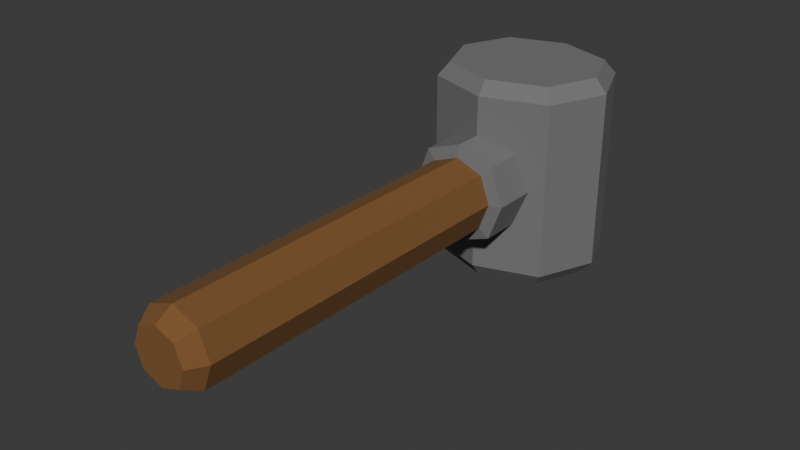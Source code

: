 # Source: Buidling_Hammer.blend  (saved by Blender 4.4.30; exported with 4.5.12 LTS)
import bpy
from mathutils import Matrix  # noqa: F401  (used for matrix-valued properties, if any)

bpy.ops.wm.read_factory_settings(use_empty=True)
scene = bpy.context.scene
scene.name = 'Scene'

# ---- collections
col_collection = bpy.data.collections.new('Collection'); scene.collection.children.link(col_collection)

# ---- materials (node trees are filled in below, after node groups)
mat_material = bpy.data.materials.new('Material')
mat_material.alpha_threshold = 0.0
mat_material.roughness = 0.5
mat_material.line_color = (0.0, 0.0, 0.0, 1.0)
mat_material_001 = bpy.data.materials.new('Material.001')

# ---- material node trees
mat_material.use_nodes = True; mat_material.node_tree.nodes.clear()
_N = mat_material.node_tree.nodes; _L = mat_material.node_tree.links
n0 = _N.new('ShaderNodeOutputMaterial'); n0.name = 'Material Output'; n0.location = (300, 300)
n1 = _N.new('ShaderNodeBsdfPrincipled'); n1.name = 'Principled BSDF'; n1.location = (10, 300)
n1.inputs[0].default_value = (0.2081, 0.09456, 0.02897, 1.0)
n1.inputs[2].default_value = 1.0
n1.inputs[3].default_value = 1.45
_L.new(n1.outputs[0], n0.inputs[0])
n0.is_active_output = True
mat_material_001.use_nodes = True; mat_material_001.node_tree.nodes.clear()
_N = mat_material_001.node_tree.nodes; _L = mat_material_001.node_tree.links
n0 = _N.new('ShaderNodeBsdfPrincipled'); n0.name = 'Principled BSDF'; n0.location = (10, 300)
n0.inputs[0].default_value = (0.1753, 0.1753, 0.1753, 1.0)
n0.inputs[2].default_value = 1.0
n1 = _N.new('ShaderNodeOutputMaterial'); n1.name = 'Material Output'; n1.location = (300, 300)
_L.new(n0.outputs[0], n1.inputs[0])
n1.is_active_output = True

# ---- world
world_world = bpy.data.worlds.new('World'); scene.world = world_world
world_world.use_nodes = True; world_world.node_tree.nodes.clear()
_N = world_world.node_tree.nodes; _L = world_world.node_tree.links
n0 = _N.new('ShaderNodeOutputWorld'); n0.name = 'World Output'; n0.location = (300, 300)
n1 = _N.new('ShaderNodeBackground'); n1.name = 'Background'; n1.location = (10, 300)
n1.inputs[0].default_value = (0.05088, 0.05088, 0.05088, 1.0)
_L.new(n1.outputs[0], n0.inputs[0])
n0.is_active_output = True
world_world.color = (0.05088, 0.05088, 0.05088)
world_world.sun_shadow_jitter_overblur = 0.0

# ---- meshes
me_cube = bpy.data.meshes.new('Cube')
me_cube.from_pydata([(0.07682, 0.9528, -0.07682), (0.07682, -0.2135, -0.07682), (0.07682, 0.9528, 0.07682), (0.07682, -0.2135, 0.07682), (-0.07682, 0.9528, -0.07682), (-0.07682, -0.2135, -0.07682), (-0.07682, 0.9528, 0.07682), (-0.07682, -0.2135, 0.07682), (0.1833, 0.893, -0.253), (0.1833, 0.893, 0.253), (0.1833, 1.224, -0.253), (0.1833, 1.224, 0.253), (-0.1833, 0.893, -0.253), (-0.1833, 0.893, 0.253), (-0.1833, 1.224, -0.253), (-0.1833, 1.224, 0.253), (-0.1587, 0.9152, 0.2922), (-0.1587, 1.201, 0.2922), (0.1587, 0.9152, 0.2922), (0.1587, 1.201, -0.2922), (-0.1587, 1.201, -0.2922), (0.1587, 0.9152, -0.2922), (0.1587, 1.201, 0.2922), (-0.1587, 0.9152, -0.2922), (-0.1056, -0.2135, 4.082e-08), (1.007e-09, -0.2135, -0.1056), (0.07682, 0.3696, -0.07682), (-0.07682, 0.3696, 0.07682), (0.07682, 0.3696, 0.07682), (-0.07682, 0.3696, -0.07682), (1.007e-09, 0.9528, 0.1056), (0.1056, 0.9528, -4.876e-08), (1.007e-09, -0.2135, 0.1056), (-0.1056, 0.9528, -4.977e-08), (-1.007e-09, 0.9528, -0.1056), (0.1056, -0.2135, 4.082e-08), (-0.2521, 1.058, 0.253), (-4.53e-09, 0.8311, 0.253), (0.1833, 0.893, -3.189e-08), (-0.1833, 1.224, -5.908e-08), (0.1833, 1.224, -5.699e-08), (-0.1833, 0.893, -3.398e-08), (4.53e-09, 1.285, -0.253), (0.2521, 1.058, -0.253), (4.53e-09, 1.285, 0.253), (-0.2521, 1.058, -0.253), (-4.53e-09, 0.8311, -0.253), (0.2521, 1.058, 0.253), (-0.2182, 1.058, 0.2922), (2.013e-09, 0.8615, 0.2922), (2.013e-09, 1.255, -0.2922), (0.2182, 1.058, -0.2922), (-2.013e-09, 1.255, 0.2922), (-0.2182, 1.058, -0.2922), (-2.013e-09, 0.8615, -0.2922), (0.2182, 1.058, 0.2922), (0.171, 1.212, 0.2726), (0.171, 0.9041, 0.2726), (-0.171, 0.9041, 0.2726), (-0.171, 1.212, 0.2726), (-0.171, 1.212, -0.2726), (-0.171, 0.9041, -0.2726), (0.171, 0.9041, -0.2726), (0.171, 1.212, -0.2726), (2.516e-10, 0.9528, -4.839e-08), (5.033e-10, 0.3696, 0.1056), (-0.1056, 0.3696, -5.859e-09), (0.1056, 0.3696, -4.852e-09), (-5.033e-10, 0.3696, -0.1056), (-0.2351, 1.058, 0.2726), (-3.523e-09, 1.285, -6.667e-08), (-0.2521, 1.058, -4.993e-08), (0.2351, 1.058, 0.2726), (0.2521, 1.058, -5.072e-08), (3.523e-09, 0.8311, -3.398e-08), (-1.007e-09, 1.058, -0.2922), (1.007e-09, 1.058, 0.2922), (-0.2351, 1.058, -0.2726), (0.2351, 1.058, -0.2726), (5.033e-10, 0.8463, 0.2726), (-5.033e-10, 0.8463, -0.2726), (-5.033e-10, 1.27, 0.2726), (5.033e-10, 1.27, -0.2726), (0.07682, 0.7473, -0.07682), (-0.07682, 0.7473, 0.07682), (0.07682, 0.7473, 0.07682), (-0.07682, 0.7473, -0.07682), (8.495e-10, 0.7473, 0.1056), (-0.1056, 0.7473, -3.607e-08), (0.1056, 0.7473, -3.506e-08), (-8.495e-10, 0.7473, -0.1056), (-0.07682, 0.8561, 0.07682), (0.07682, 0.8561, -0.07682), (0.07682, 0.8561, 0.07682), (-0.07682, 0.8561, -0.07682), (9.231e-10, 0.8561, 0.1056), (-0.1056, 0.8561, -4.249e-08), (0.1056, 0.8561, -4.148e-08), (-9.231e-10, 0.8561, -0.1056), (0.1031, 0.8949, -0.1031), (0.1031, 0.7554, -0.1031), (0.1031, 0.8949, 0.1031), (0.1031, 0.7554, 0.1031), (-0.1031, 0.8949, -0.1031), (-0.1031, 0.7554, -0.1031), (1.238e-09, 0.8949, 0.1417), (1.14e-09, 0.7554, 0.1417), (-0.1417, 0.8949, -4.327e-08), (-0.1417, 0.7554, -3.465e-08), (0.1417, 0.8949, -4.192e-08), (0.1417, 0.7554, -3.33e-08), (-1.238e-09, 0.8949, -0.1417), (-1.14e-09, 0.7554, -0.1417), (-0.1031, 0.7554, 0.1031), (-0.1031, 0.8949, 0.1031), (-0.05593, -0.2622, -0.05593), (-0.07691, -0.2622, 4.363e-08), (-0.05593, -0.2622, 0.05593), (0.05593, -0.2622, -0.05593), (1.212e-09, -0.2622, -0.07691), (1.212e-09, -0.2622, 0.07691), (0.05593, -0.2622, 0.05593), (0.07691, -0.2622, 4.363e-08), (2.958e-10, -0.2622, 4.317e-08)], [], [(0, 34, 64, 31), (34, 4, 33, 64), (64, 33, 6, 30), (31, 64, 30, 2), (3, 28, 65, 32), (93, 2, 30, 95), (95, 30, 6, 91), (32, 65, 27, 7), (7, 27, 66, 24), (91, 6, 33, 96), (96, 33, 4, 94), (24, 66, 29, 5), (24, 5, 115, 116), (35, 3, 121, 122), (25, 1, 118, 119), (3, 32, 120, 121), (1, 26, 67, 35), (92, 0, 31, 97), (97, 31, 2, 93), (35, 67, 28, 3), (5, 29, 68, 25), (94, 4, 34, 98), (98, 34, 0, 92), (25, 68, 26, 1), (15, 36, 69, 59), (36, 13, 58, 69), (69, 58, 16, 48), (59, 69, 48, 17), (11, 40, 70, 44), (40, 10, 42, 70), (70, 42, 14, 39), (44, 70, 39, 15), (15, 39, 71, 36), (39, 14, 45, 71), (71, 45, 12, 41), (36, 71, 41, 13), (9, 47, 72, 57), (47, 11, 56, 72), (72, 56, 22, 55), (57, 72, 55, 18), (9, 38, 73, 47), (38, 8, 43, 73), (73, 43, 10, 40), (47, 73, 40, 11), (13, 41, 74, 37), (41, 12, 46, 74), (74, 46, 8, 38), (37, 74, 38, 9), (21, 54, 75, 51), (54, 23, 53, 75), (75, 53, 20, 50), (51, 75, 50, 19), (16, 49, 76, 48), (49, 18, 55, 76), (76, 55, 22, 52), (48, 76, 52, 17), (12, 45, 77, 61), (45, 14, 60, 77), (77, 60, 20, 53), (61, 77, 53, 23), (10, 43, 78, 63), (43, 8, 62, 78), (78, 62, 21, 51), (63, 78, 51, 19), (13, 37, 79, 58), (37, 9, 57, 79), (79, 57, 18, 49), (58, 79, 49, 16), (8, 46, 80, 62), (46, 12, 61, 80), (80, 61, 23, 54), (62, 80, 54, 21), (11, 44, 81, 56), (44, 15, 59, 81), (81, 59, 17, 52), (56, 81, 52, 22), (14, 42, 82, 60), (42, 10, 63, 82), (82, 63, 19, 50), (60, 82, 50, 20), (68, 90, 83, 26), (29, 86, 90, 68), (67, 89, 85, 28), (26, 83, 89, 67), (66, 88, 86, 29), (27, 84, 88, 66), (65, 87, 84, 27), (28, 85, 87, 65), (91, 96, 107, 114), (84, 87, 106, 113), (96, 94, 103, 107), (88, 84, 113, 108), (92, 97, 109, 99), (86, 88, 108, 104), (97, 93, 101, 109), (89, 83, 100, 110), (112, 111, 99, 100), (104, 103, 111, 112), (110, 109, 101, 102), (100, 99, 109, 110), (108, 107, 103, 104), (113, 114, 107, 108), (106, 105, 114, 113), (102, 101, 105, 106), (87, 85, 102, 106), (95, 91, 114, 105), (83, 90, 112, 100), (93, 95, 105, 101), (90, 86, 104, 112), (98, 92, 99, 111), (85, 89, 110, 102), (94, 98, 111, 103), (115, 119, 123, 116), (119, 118, 122, 123), (123, 122, 121, 120), (116, 123, 120, 117), (32, 7, 117, 120), (5, 25, 119, 115), (1, 35, 122, 118), (7, 24, 116, 117)])
me_cube.polygons.foreach_set('material_index', [0, 0, 0, 0, 0, 0, 0, 0, 0, 0, 0, 0, 0, 0, 0, 0, 0, 0, 0, 0, 0, 0, 0, 0, 1, 1, 1, 1, 1, 1, 1, 1, 1, 1, 1, 1, 1, 1, 1, 1, 1, 1, 1, 1, 1, 1, 1, 1, 1, 1, 1, 1, 1, 1, 1, 1, 1, 1, 1, 1, 1, 1, 1, 1, 1, 1, 1, 1, 1, 1, 1, 1, 1, 1, 1, 1, 1, 1, 1, 1, 0, 0, 0, 0, 0, 0, 0, 0, 0, 1, 0, 1, 0, 1, 0, 1, 1, 1, 1, 1, 1, 1, 1, 1, 1, 0, 1, 0, 1, 0, 1, 0, 0, 0, 0, 0, 0, 0, 0, 0])
_k = {(5, 24): 1.0, (7, 24): 1.0, (1, 25): 1.0, (5, 25): 1.0, (2, 30): 1.0, (6, 30): 1.0, (0, 31): 1.0, (2, 31): 1.0, (7, 32): 1.0, (3, 32): 1.0, (6, 33): 1.0, (4, 33): 1.0, (4, 34): 1.0, (0, 34): 1.0, (3, 35): 1.0, (1, 35): 1.0, (13, 36): 1.0, (15, 36): 1.0, (9, 37): 1.0, (13, 37): 1.0, (10, 42): 1.0, (14, 42): 1.0, (8, 43): 1.0, (10, 43): 1.0, (15, 44): 1.0, (11, 44): 1.0, (14, 45): 1.0, (12, 45): 1.0, (12, 46): 1.0, (8, 46): 1.0, (11, 47): 1.0, (9, 47): 1.0, (16, 48): 1.0, (17, 48): 1.0, (18, 49): 1.0, (16, 49): 1.0, (19, 50): 1.0, (20, 50): 1.0, (21, 51): 1.0, (19, 51): 1.0, (17, 52): 1.0, (22, 52): 1.0, (20, 53): 1.0, (23, 53): 1.0, (23, 54): 1.0, (21, 54): 1.0, (22, 55): 1.0, (18, 55): 1.0, (115, 116): 1.0, (116, 117): 1.0, (118, 119): 1.0, (115, 119): 1.0, (117, 120): 1.0, (120, 121): 1.0, (121, 122): 1.0, (118, 122): 1.0}
me_cube.attributes.new('crease_edge', 'FLOAT', 'EDGE').data.foreach_set('value', [_k.get((min(e.vertices), max(e.vertices)), 0.0) for e in me_cube.edges])
_uv = me_cube.uv_layers.new(name='UVMap')
_uv.uv.foreach_set('vector', [0.625, 0.5, 0.75, 0.5, 0.75, 0.625, 0.625, 0.625, 0.75, 0.5, 0.875, 0.5, 0.875, 0.625, 0.75, 0.625, 0.75, 0.625, 0.875, 0.625, 0.875, 0.75, 0.75, 0.75, 0.625, 0.625, 0.75, 0.625, 0.75, 0.75, 0.625, 0.75, 0.375, 0.75, 0.5, 0.75, 0.5, 0.875, 0.375, 0.875, 0.6043, 0.75, 0.625, 0.75, 0.625, 0.875, 0.6043, 0.875, 0.6043, 0.875, 0.625, 0.875, 0.625, 1.0, 0.6043, 1.0, 0.375, 0.875, 0.5, 0.875, 0.5, 1.0, 0.375, 1.0, 0.375, 0.0, 0.5, 0.0, 0.5, 0.125, 0.375, 0.125, 0.6043, 0.0, 0.625, 0.0, 0.625, 0.125, 0.6043, 0.125, 0.6043, 0.125, 0.625, 0.125, 0.625, 0.25, 0.6043, 0.25, 0.375, 0.125, 0.5, 0.125, 0.5, 0.25, 0.375, 0.25, 0.375, 0.125, 0.375, 0.25, 0.375, 0.25, 0.375, 0.125, 0.375, 0.625, 0.375, 0.75, 0.375, 0.75, 0.375, 0.625, 0.375, 0.375, 0.375, 0.5, 0.375, 0.5, 0.375, 0.375, 0.375, 0.75, 0.375, 0.875, 0.375, 0.875, 0.375, 0.75, 0.375, 0.5, 0.5, 0.5, 0.5, 0.625, 0.375, 0.625, 0.6043, 0.5, 0.625, 0.5, 0.625, 0.625, 0.6043, 0.625, 0.6043, 0.625, 0.625, 0.625, 0.625, 0.75, 0.6043, 0.75, 0.375, 0.625, 0.5, 0.625, 0.5, 0.75, 0.375, 0.75, 0.375, 0.25, 0.5, 0.25, 0.5, 0.375, 0.375, 0.375, 0.6043, 0.25, 0.625, 0.25, 0.625, 0.375, 0.6043, 0.375, 0.6043, 0.375, 0.625, 0.375, 0.625, 0.5, 0.6043, 0.5, 0.375, 0.375, 0.5, 0.375, 0.5, 0.5, 0.375, 0.5, 0.375, 0.0, 0.375, 0.125, 0.375, 0.125, 0.375, 0.0, 0.375, 0.125, 0.375, 0.25, 0.375, 0.25, 0.375, 0.125, 0.375, 0.125, 0.375, 0.25, 0.375, 0.25, 0.375, 0.125, 0.375, 0.0, 0.375, 0.125, 0.375, 0.125, 0.375, 0.0, 0.375, 0.75, 0.5, 0.75, 0.5, 0.875, 0.375, 0.875, 0.5, 0.75, 0.625, 0.75, 0.625, 0.875, 0.5, 0.875, 0.5, 0.875, 0.625, 0.875, 0.625, 1.0, 0.5, 1.0, 0.375, 0.875, 0.5, 0.875, 0.5, 1.0, 0.375, 1.0, 0.375, 0.0, 0.5, 0.0, 0.5, 0.125, 0.375, 0.125, 0.5, 0.0, 0.625, 0.0, 0.625, 0.125, 0.5, 0.125, 0.5, 0.125, 0.625, 0.125, 0.625, 0.25, 0.5, 0.25, 0.375, 0.125, 0.5, 0.125, 0.5, 0.25, 0.375, 0.25, 0.375, 0.5, 0.375, 0.625, 0.375, 0.625, 0.375, 0.5, 0.375, 0.625, 0.375, 0.75, 0.375, 0.75, 0.375, 0.625, 0.375, 0.625, 0.375, 0.75, 0.375, 0.75, 0.375, 0.625, 0.375, 0.5, 0.375, 0.625, 0.375, 0.625, 0.375, 0.5, 0.375, 0.5, 0.5, 0.5, 0.5, 0.625, 0.375, 0.625, 0.5, 0.5, 0.625, 0.5, 0.625, 0.625, 0.5, 0.625, 0.5, 0.625, 0.625, 0.625, 0.625, 0.75, 0.5, 0.75, 0.375, 0.625, 0.5, 0.625, 0.5, 0.75, 0.375, 0.75, 0.375, 0.25, 0.5, 0.25, 0.5, 0.375, 0.375, 0.375, 0.5, 0.25, 0.625, 0.25, 0.625, 0.375, 0.5, 0.375, 0.5, 0.375, 0.625, 0.375, 0.625, 0.5, 0.5, 0.5, 0.375, 0.375, 0.5, 0.375, 0.5, 0.5, 0.375, 0.5, 0.625, 0.5, 0.75, 0.5, 0.75, 0.625, 0.625, 0.625, 0.75, 0.5, 0.875, 0.5, 0.875, 0.625, 0.75, 0.625, 0.75, 0.625, 0.875, 0.625, 0.875, 0.75, 0.75, 0.75, 0.625, 0.625, 0.75, 0.625, 0.75, 0.75, 0.625, 0.75, 0.125, 0.5, 0.25, 0.5, 0.25, 0.625, 0.125, 0.625, 0.25, 0.5, 0.375, 0.5, 0.375, 0.625, 0.25, 0.625, 0.25, 0.625, 0.375, 0.625, 0.375, 0.75, 0.25, 0.75, 0.125, 0.625, 0.25, 0.625, 0.25, 0.75, 0.125, 0.75, 0.625, 0.25, 0.625, 0.125, 0.625, 0.125, 0.625, 0.25, 0.625, 0.125, 0.625, 0.0, 0.625, 0.0, 0.625, 0.125, 0.625, 0.125, 0.625, 0.0, 0.625, 0.0, 0.625, 0.125, 0.625, 0.25, 0.625, 0.125, 0.625, 0.125, 0.625, 0.25, 0.625, 0.75, 0.625, 0.625, 0.625, 0.625, 0.625, 0.75, 0.625, 0.625, 0.625, 0.5, 0.625, 0.5, 0.625, 0.625, 0.625, 0.625, 0.625, 0.5, 0.625, 0.5, 0.625, 0.625, 0.625, 0.75, 0.625, 0.625, 0.625, 0.625, 0.625, 0.75, 0.375, 0.25, 0.375, 0.375, 0.375, 0.375, 0.375, 0.25, 0.375, 0.375, 0.375, 0.5, 0.375, 0.5, 0.375, 0.375, 0.375, 0.375, 0.375, 0.5, 0.375, 0.5, 0.375, 0.375, 0.375, 0.25, 0.375, 0.375, 0.375, 0.375, 0.375, 0.25, 0.625, 0.5, 0.625, 0.375, 0.625, 0.375, 0.625, 0.5, 0.625, 0.375, 0.625, 0.25, 0.625, 0.25, 0.625, 0.375, 0.625, 0.375, 0.625, 0.25, 0.625, 0.25, 0.625, 0.375, 0.625, 0.5, 0.625, 0.375, 0.625, 0.375, 0.625, 0.5, 0.375, 0.75, 0.375, 0.875, 0.375, 0.875, 0.375, 0.75, 0.375, 0.875, 0.375, 1.0, 0.375, 1.0, 0.375, 0.875, 0.375, 0.875, 0.375, 1.0, 0.375, 1.0, 0.375, 0.875, 0.375, 0.75, 0.375, 0.875, 0.375, 0.875, 0.375, 0.75, 0.625, 1.0, 0.625, 0.875, 0.625, 0.875, 0.625, 1.0, 0.625, 0.875, 0.625, 0.75, 0.625, 0.75, 0.625, 0.875, 0.625, 0.875, 0.625, 0.75, 0.625, 0.75, 0.625, 0.875, 0.625, 1.0, 0.625, 0.875, 0.625, 0.875, 0.625, 1.0, 0.5, 0.375, 0.586, 0.375, 0.586, 0.5, 0.5, 0.5, 0.5, 0.25, 0.586, 0.25, 0.586, 0.375, 0.5, 0.375, 0.5, 0.625, 0.586, 0.625, 0.586, 0.75, 0.5, 0.75, 0.5, 0.5, 0.586, 0.5, 0.586, 0.625, 0.5, 0.625, 0.5, 0.125, 0.586, 0.125, 0.586, 0.25, 0.5, 0.25, 0.5, 0.0, 0.586, 0.0, 0.586, 0.125, 0.5, 0.125, 0.5, 0.875, 0.586, 0.875, 0.586, 1.0, 0.5, 1.0, 0.5, 0.75, 0.586, 0.75, 0.586, 0.875, 0.5, 0.875, 0.6043, 0.0, 0.6043, 0.125, 0.6043, 0.125, 0.6043, 0.0, 0.586, 1.0, 0.586, 0.875, 0.586, 0.875, 0.586, 1.0, 0.6043, 0.125, 0.6043, 0.25, 0.6043, 0.25, 0.6043, 0.125, 0.586, 0.125, 0.586, 0.0, 0.586, 0.0, 0.586, 0.125, 0.6043, 0.5, 0.6043, 0.625, 0.6043, 0.625, 0.6043, 0.5, 0.586, 0.25, 0.586, 0.125, 0.586, 0.125, 0.586, 0.25, 0.6043, 0.625, 0.6043, 0.75, 0.6043, 0.75, 0.6043, 0.625, 0.586, 0.625, 0.586, 0.5, 0.586, 0.5, 0.586, 0.625, 0.586, 0.375, 0.6043, 0.375, 0.6043, 0.5, 0.586, 0.5, 0.586, 0.25, 0.6043, 0.25, 0.6043, 0.375, 0.586, 0.375, 0.586, 0.625, 0.6043, 0.625, 0.6043, 0.75, 0.586, 0.75, 0.586, 0.5, 0.6043, 0.5, 0.6043, 0.625, 0.586, 0.625, 0.586, 0.125, 0.6043, 0.125, 0.6043, 0.25, 0.586, 0.25, 0.586, 0.0, 0.6043, 0.0, 0.6043, 0.125, 0.586, 0.125, 0.586, 0.875, 0.6043, 0.875, 0.6043, 1.0, 0.586, 1.0, 0.586, 0.75, 0.6043, 0.75, 0.6043, 0.875, 0.586, 0.875, 0.586, 0.875, 0.586, 0.75, 0.586, 0.75, 0.586, 0.875, 0.6043, 0.875, 0.6043, 1.0, 0.6043, 1.0, 0.6043, 0.875, 0.586, 0.5, 0.586, 0.375, 0.586, 0.375, 0.586, 0.5, 0.6043, 0.75, 0.6043, 0.875, 0.6043, 0.875, 0.6043, 0.75, 0.586, 0.375, 0.586, 0.25, 0.586, 0.25, 0.586, 0.375, 0.6043, 0.375, 0.6043, 0.5, 0.6043, 0.5, 0.6043, 0.375, 0.586, 0.75, 0.586, 0.625, 0.586, 0.625, 0.586, 0.75, 0.6043, 0.25, 0.6043, 0.375, 0.6043, 0.375, 0.6043, 0.25, 0.125, 0.5, 0.25, 0.5, 0.25, 0.625, 0.125, 0.625, 0.25, 0.5, 0.375, 0.5, 0.375, 0.625, 0.25, 0.625, 0.25, 0.625, 0.375, 0.625, 0.375, 0.75, 0.25, 0.75, 0.125, 0.625, 0.25, 0.625, 0.25, 0.75, 0.125, 0.75, 0.375, 0.875, 0.375, 1.0, 0.375, 1.0, 0.375, 0.875, 0.375, 0.25, 0.375, 0.375, 0.375, 0.375, 0.375, 0.25, 0.375, 0.5, 0.375, 0.625, 0.375, 0.625, 0.375, 0.5, 0.375, 0.0, 0.375, 0.125, 0.375, 0.125, 0.375, 0.0])
me_cube.materials.append(mat_material)
me_cube.materials.append(mat_material_001)
me_cube.use_mirror_vertex_groups = False
me_cube.update()

# ---- objects
ob_cube = bpy.data.objects.new('Cube', me_cube)

# ---- transforms, parenting, visibility, modifiers, constraints
ob_cube.location = (0.0, 0.0, 0.0)
ob_cube.lock_rotations_4d = False
ob_cube.empty_display_type = 'ARROWS'
ob_cube.lineart.crease_threshold = 0.0

# ---- collection membership
col_collection.objects.link(ob_cube)

# ---- scene / render settings (as saved in the file)
scene.frame_start = 1; scene.frame_end = 250; scene.frame_set(1)
scene.render.engine = 'BLENDER_EEVEE_NEXT'
bpy.context.view_layer.update()

# ---- added for rendering (the .blend has no active camera and no usable light): camera, sun
cam_auto = bpy.data.cameras.new('AutoCamera')
cam_auto.lens = 50.0
cam_auto.sensor_width = 36.0
cam_auto.clip_end = 1000.0
ob_auto_camera = bpy.data.objects.new('AutoCamera', cam_auto)
scene.collection.objects.link(ob_auto_camera)
ob_auto_camera.location = (1.60016, -1.40857, 1.28013)
ob_auto_camera.rotation_euler = (1.09748, -7.21219e-08, 0.694738)
scene.camera = ob_auto_camera
light_auto_sun = bpy.data.lights.new('AutoSun', 'SUN')
light_auto_sun.energy = 3.0
light_auto_sun.angle = 0.0523599
ob_auto_sun = bpy.data.objects.new('AutoSun', light_auto_sun)
scene.collection.objects.link(ob_auto_sun)
ob_auto_sun.rotation_euler = (0.872665, 0.174533, 0.523599)
bpy.context.view_layer.update()
